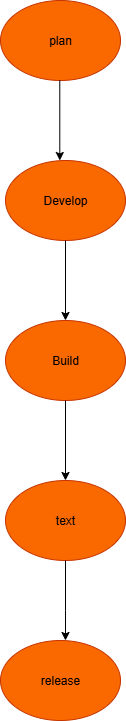

The diagram above was exported from draw.io. Its source (the exported page's mxGraphModel, read from the mxfile embedded in the PNG):
<mxGraphModel dx="1477" dy="814" grid="1" gridSize="10" guides="1" tooltips="1" connect="1" arrows="1" fold="1" page="1" pageScale="1" pageWidth="850" pageHeight="1100" math="0" shadow="0">
  <root>
    <mxCell id="0" />
    <mxCell id="1" parent="0" />
    <mxCell id="fqscNthiSRJ_x1F3S8Iv-1" value="Develop" style="ellipse;whiteSpace=wrap;html=1;fillColor=#fa6800;fontColor=#000000;strokeColor=#C73500;" vertex="1" parent="1">
      <mxGeometry x="365" y="280" width="120" height="80" as="geometry" />
    </mxCell>
    <mxCell id="fqscNthiSRJ_x1F3S8Iv-3" value="Build" style="ellipse;whiteSpace=wrap;html=1;fillColor=#fa6800;fontColor=#000000;strokeColor=#C73500;" vertex="1" parent="1">
      <mxGeometry x="365" y="440" width="120" height="80" as="geometry" />
    </mxCell>
    <mxCell id="fqscNthiSRJ_x1F3S8Iv-4" value="plan" style="ellipse;whiteSpace=wrap;html=1;fillColor=#fa6800;fontColor=#000000;strokeColor=#C73500;" vertex="1" parent="1">
      <mxGeometry x="360" y="120" width="120" height="80" as="geometry" />
    </mxCell>
    <mxCell id="fqscNthiSRJ_x1F3S8Iv-5" value="text" style="ellipse;whiteSpace=wrap;html=1;fillColor=#fa6800;fontColor=#000000;strokeColor=#C73500;" vertex="1" parent="1">
      <mxGeometry x="365" y="600" width="120" height="80" as="geometry" />
    </mxCell>
    <mxCell id="fqscNthiSRJ_x1F3S8Iv-6" value="release" style="ellipse;whiteSpace=wrap;html=1;fillColor=#fa6800;fontColor=#000000;strokeColor=#C73500;" vertex="1" parent="1">
      <mxGeometry x="360" y="760" width="120" height="80" as="geometry" />
    </mxCell>
    <mxCell id="fqscNthiSRJ_x1F3S8Iv-9" value="" style="endArrow=classic;html=1;rounded=0;exitX=0.5;exitY=1;exitDx=0;exitDy=0;entryX=0.5;entryY=0;entryDx=0;entryDy=0;" edge="1" parent="1" source="fqscNthiSRJ_x1F3S8Iv-1" target="fqscNthiSRJ_x1F3S8Iv-3">
      <mxGeometry width="50" height="50" relative="1" as="geometry">
        <mxPoint x="440" y="500" as="sourcePoint" />
        <mxPoint x="490" y="450" as="targetPoint" />
      </mxGeometry>
    </mxCell>
    <mxCell id="fqscNthiSRJ_x1F3S8Iv-13" value="" style="endArrow=classic;html=1;rounded=0;exitX=0.5;exitY=1;exitDx=0;exitDy=0;entryX=0.5;entryY=0;entryDx=0;entryDy=0;" edge="1" parent="1">
      <mxGeometry width="50" height="50" relative="1" as="geometry">
        <mxPoint x="419.29" y="200" as="sourcePoint" />
        <mxPoint x="419.29" y="280" as="targetPoint" />
      </mxGeometry>
    </mxCell>
    <mxCell id="fqscNthiSRJ_x1F3S8Iv-16" value="" style="endArrow=classic;html=1;rounded=0;entryX=0.5;entryY=0;entryDx=0;entryDy=0;exitX=0.5;exitY=1;exitDx=0;exitDy=0;" edge="1" parent="1" source="fqscNthiSRJ_x1F3S8Iv-3" target="fqscNthiSRJ_x1F3S8Iv-5">
      <mxGeometry width="50" height="50" relative="1" as="geometry">
        <mxPoint x="420" y="540" as="sourcePoint" />
        <mxPoint x="410" y="670" as="targetPoint" />
      </mxGeometry>
    </mxCell>
    <mxCell id="fqscNthiSRJ_x1F3S8Iv-18" value="" style="endArrow=classic;html=1;rounded=0;" edge="1" parent="1" source="fqscNthiSRJ_x1F3S8Iv-5">
      <mxGeometry width="50" height="50" relative="1" as="geometry">
        <mxPoint x="430" y="680" as="sourcePoint" />
        <mxPoint x="425" y="760" as="targetPoint" />
        <Array as="points">
          <mxPoint x="425" y="730" />
        </Array>
      </mxGeometry>
    </mxCell>
  </root>
</mxGraphModel>